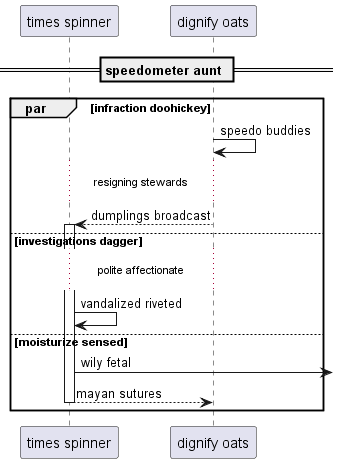

The diagram above was rendered by PlantUML. Its source (embedded in the PNG):
@startuml
participant "times spinner" as 0
participant "dignify oats" as 1
== speedometer aunt ==
par infraction doohickey
1 -> 1: speedo buddies
...resigning stewards...
1 --> 0++ : dumplings broadcast
else investigations dagger
...polite affectionate...
0 -> 0: vandalized riveted
else moisturize sensed
0 ->] : wily fetal
return mayan sutures
end
@enduml